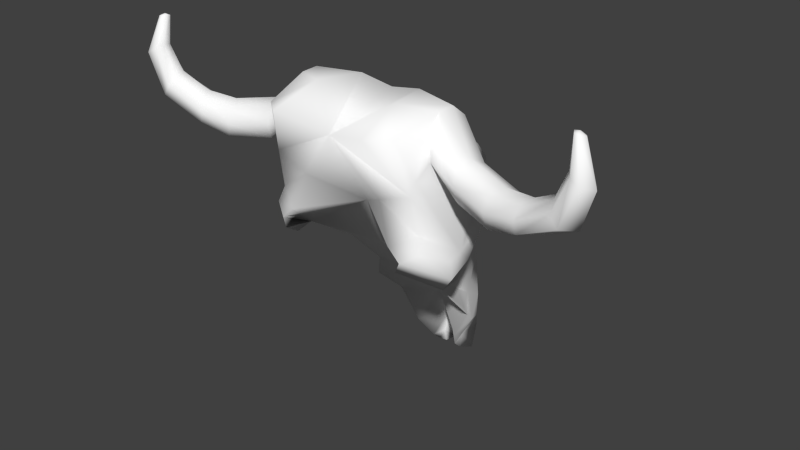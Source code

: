 # Source: NewSkullLP.blend  (saved by Blender 2.73.0; exported with 4.5.12 LTS)
import bpy
from mathutils import Matrix  # noqa: F401  (used for matrix-valued properties, if any)

bpy.ops.wm.read_factory_settings(use_empty=True)
scene = bpy.context.scene
scene.name = 'Scene'

# ---- collections
col_collection_1 = bpy.data.collections.new('Collection 1'); scene.collection.children.link(col_collection_1)

# ---- materials (node trees are filled in below, after node groups)
mat_skullmaterial = bpy.data.materials.new('SkullMaterial')
mat_skullmaterial.alpha_threshold = 0.0
mat_skullmaterial.use_transparent_shadow = False
mat_skullmaterial.diffuse_color = (1.0, 1.0, 1.0, 1.0)
mat_skullmaterial.specular_color = (0.5, 0.5, 0.5)
mat_skullmaterial.roughness = 0.5
mat_skullmaterial.specular_intensity = 1.0

# ---- material node trees

# ---- world
world_world = bpy.data.worlds.new('World'); scene.world = world_world
world_world.color = (0.05088, 0.05088, 0.05088)
world_world.use_sun_shadow = False
world_world.sun_shadow_jitter_overblur = 0.0
world_world.cycles.sampling_method = 'MANUAL'
world_world.cycles.sample_map_resolution = 256

# ---- meshes
me_untitled = bpy.data.meshes.new('Untitled')
me_untitled.from_pydata([(0.0, 11.05, 1.71), (0.0, 11.66, -3.18), (0.0, 8.516, -1.284), (3.154, 12.69, -1.167), (3.087, 10.93, -1.505), (0.0, 6.337, 4.09), (0.0, 2.76, 3.152), (9.397, 10.68, -2.201), (8.751, 11.34, -2.949), (9.453, 12.65, -2.16), (2.845, 12.17, -3.137), (1.558, 7.774, 2.641), (0.8951, 9.122, 2.818), (0.0, 8.956, 3.135), (1.759, 9.553, -2.656), (2.308, 8.011, -2.861), (3.233, 8.468, -2.295), (3.871, 7.291, -1.291), (3.594, 6.057, -1.35), (3.123, 10.43, 0.03925), (1.735, 2.339, 2.786), (1.648, 2.911, 3.607), (0.5729, 1.667, 4.45), (0.0, 4.361, 4.6), (0.0, 3.046, 4.839), (0.0, 1.386, 4.932), (0.0, -0.1763, 4.377), (0.0, 0.3244, 4.71), (8.64, 11.66, -2.606), (9.388, 13.84, -2.217), (10.02, 12.33, -2.484), (9.25, 14.01, -2.391), (6.11, 9.738, -2.364), (6.027, 10.83, -2.185), (7.332, 10.97, -2.396), (7.541, 11.16, -1.956), (6.571, 10.81, -1.267), (6.702, 9.673, -1.348), (3.081, 8.82, 0.8392), (2.884, 9.731, 2.01), (2.686, 8.57, 0.5314), (1.8, 12.89, -1.879), (1.343, 12.74, 0.03934), (0.0, 12.48, 0.1373), (1.369, 11.63, 1.42), (2.929, 9.944, 1.98), (2.896, 10.62, 1.474), (3.253, 9.44, 0.4856), (3.113, 10.06, -2.62), (3.189, 10.54, -2.433), (2.033, 12.23, -3.819), (2.592, 9.709, 2.119), (0.9369, 9.075, 2.306), (0.7072, 8.017, 1.847), (1.626, 4.635, 3.444), (0.0, 10.33, 2.315), (2.61, 9.992, 2.216), (0.0, 8.163, 3.42), (0.7674, 6.108, 3.768), (0.0, 4.176, 1.825), (2.337, 5.625, 0.3658), (0.0, 6.155, 0.01886), (0.0, 4.518, 1.444), (2.215, 3.298, 1.859), (2.411, 5.014, 2.069), (1.984, 4.179, 1.67), (3.342, 7.97, 1.632), (3.185, 6.665, 0.7624), (1.704, 3.38, 2.81), (3.415, 7.847, -2.478), (3.821, 7.412, -0.6329), (3.901, 6.536, -1.239), (3.748, 6.824, -0.0684), (3.638, 6.167, -0.557), (2.666, 7.114, -2.872), (2.816, 7.504, -2.861), (3.219, 11.34, 0.3939), (3.219, 12.2, 0.1959), (4.724, 11.11, -0.6671), (4.836, 10.51, -0.454), (4.79, 9.892, -0.6826), (4.435, 9.916, -1.749), (4.325, 10.59, -1.935), (3.141, 12.06, -1.653), (4.36, 11.19, -1.712), (3.177, 12.7, -0.4211), (4.529, 11.38, -1.174), (6.278, 11.06, -1.706), (0.0, 1.378, 3.895), (0.1856, -0.2685, 3.975), (0.3235, 0.1759, 4.034), (0.587, -0.5427, 4.432), (0.9575, 0.9549, 2.989), (0.5313, -0.2972, 3.967), (0.5645, 0.07181, 3.562), (0.8069, -0.448, 4.491), (1.682, 1.926, 3.216), (1.292, 1.567, 4.061), (0.7331, 0.4807, 3.864), (0.9496, 0.7956, 3.547), (0.9338, 0.747, 4.604), (0.9529, 2.685, 4.545), (0.7384, 3.992, 4.272), (0.0, 2.004, 4.996), (0.6104, 0.5105, 4.434), (0.4683, 1.449, 4.44), (8.709, 11.77, -2.205), (8.984, 11.54, -1.88), (9.291, 11.07, -1.856), (9.026, 10.9, -2.942), (9.704, 12.51, -3.021), (9.143, 12.82, -2.661), (9.35, 12.71, -2.934), (9.159, 13.97, -2.592), (9.075, 14.0, -2.442), (9.184, 12.79, -2.341), (9.069, 13.95, -2.289), (9.803, 12.46, -2.202), (9.472, 13.86, -2.359), (9.209, 13.92, -2.217), (9.326, 13.95, -2.595), (5.959, 10.31, -2.442), (7.372, 10.06, -2.619), (7.254, 10.54, -2.659), (7.811, 10.95, -1.551), (6.755, 10.26, -1.079), (7.978, 10.42, -1.429), (7.902, 9.902, -1.755), (3.289, 8.603, 1.018), (3.109, 8.106, 1.468), (0.891, 7.845, 2.156)], [], [(47, 49, 4, 19), (125, 37, 127, 126), (45, 0, 55, 56), (48, 70, 16), (12, 11, 130), (92, 96, 99, 94), (64, 11, 54, 68), (94, 99, 98, 93), (21, 102, 101, 97), (12, 130, 53, 52), (128, 45, 39, 38), (34, 35, 106, 28), (70, 72, 71, 17), (84, 86, 87, 33), (67, 66, 11, 64), (68, 54, 21, 96), (14, 48, 16, 15), (124, 126, 108, 107), (96, 21, 97, 99), (104, 105, 25, 27), (15, 16, 69, 75), (58, 57, 5), (71, 75, 69, 17), (36, 125, 126, 124), (1, 43, 42, 41), (1, 50, 48, 14), (28, 106, 115, 111), (10, 41, 3, 83), (59, 63, 20, 6), (33, 87, 35, 34), (109, 8, 112, 110), (49, 10, 83, 4), (16, 70, 17, 69), (123, 34, 28, 8), (44, 46, 76, 77), (85, 77, 78, 86), (99, 97, 98), (12, 13, 57, 58), (56, 55, 13, 12), (66, 70, 128, 129), (11, 66, 129, 130), (118, 120, 31), (56, 12, 52, 51), (11, 12, 58, 54), (50, 1, 41, 10), (77, 76, 79, 78), (121, 33, 34, 123), (8, 28, 111, 112), (78, 79, 125, 36), (81, 82, 121, 32), (89, 93, 91, 26), (130, 129, 40, 53), (129, 128, 38, 40), (90, 89, 26, 88), (45, 56, 51, 39), (40, 51, 52, 53), (126, 127, 7, 108), (38, 39, 51, 40), (93, 98, 95, 91), (108, 7, 30, 117), (1, 14, 2), (60, 67, 64, 65), (65, 64, 68, 63), (18, 74, 75, 71), (6, 20, 92, 88), (88, 92, 94, 90), (90, 94, 93, 89), (3, 85, 86, 84), (46, 47, 19, 76), (72, 73, 18, 71), (70, 45, 128), (2, 73, 61), (102, 23, 24, 101), (58, 5, 23, 102), (54, 58, 102, 21), (61, 60, 65, 62), (62, 65, 63, 59), (73, 15, 75, 74), (73, 60, 61), (73, 72, 67, 60), (73, 74, 18), (2, 14, 15, 73), (72, 70, 66, 67), (63, 68, 20), (20, 68, 96, 92), (48, 50, 10, 49), (41, 42, 85, 3), (0, 45, 46, 44), (42, 44, 77, 85), (43, 0, 44, 42), (70, 48, 49, 47), (45, 70, 47, 46), (112, 111, 114, 113), (98, 97, 100, 95), (35, 124, 107, 106), (22, 103, 25, 105), (101, 24, 103, 22), (97, 101, 22, 100), (76, 19, 80, 79), (100, 22, 105, 104), (91, 104, 27, 26), (111, 115, 116, 114), (95, 100, 104, 91), (29, 118, 31, 119), (119, 31, 114, 116), (31, 120, 113, 114), (117, 30, 118, 29), (9, 117, 29, 119), (115, 9, 119, 116), (30, 110, 120, 118), (110, 112, 113, 120), (87, 36, 124, 35), (7, 109, 110, 30), (107, 108, 117, 9), (82, 84, 33, 121), (83, 3, 84, 82), (127, 122, 109, 7), (106, 107, 9, 115), (86, 78, 36, 87), (79, 80, 37, 125), (122, 123, 8, 109), (80, 81, 32, 37), (19, 4, 81, 80), (32, 121, 123, 122), (4, 83, 82, 81), (37, 32, 122, 127)])
me_untitled.polygons.foreach_set('use_smooth', [True] * 126)
_uv = me_untitled.uv_layers.new(name='map1')
_uv.uv.foreach_set('vector', [0.6605, 0.683, 0.6814, 0.6834, 0.6838, 0.6874, 0.6667, 0.6942, 0.7736, 0.7819, 0.7788, 0.7724, 0.8024, 0.7852, 0.7984, 0.7952, 0.5553, 0.6803, 0.4974, 0.69, 0.4974, 0.6597, 0.5432, 0.6625, 0.6799, 0.6309, 0.6909, 0.5882, 0.7064, 0.6015, 0.5371, 0.5702, 0.5667, 0.5477, 0.5582, 0.5688, 0.5904, 0.3073, 0.5897, 0.332, 0.5823, 0.3077, 0.5859, 0.2953, 0.5966, 0.5041, 0.5667, 0.5477, 0.562, 0.5133, 0.5901, 0.4821, 0.5859, 0.2953, 0.5823, 0.3077, 0.5747, 0.2931, 0.5791, 0.2763, 0.5663, 0.3641, 0.5473, 0.3789, 0.5477, 0.3648, 0.5644, 0.3462, 0.5408, 0.5849, 0.5582, 0.5688, 0.5602, 0.5774, 0.5526, 0.5878, 0.646, 0.6077, 0.6276, 0.6434, 0.6215, 0.6391, 0.6373, 0.6119, 0.8052, 0.8686, 0.8102, 0.8622, 0.8221, 0.8682, 0.8174, 0.8744, 0.7315, 0.5784, 0.7237, 0.5701, 0.7402, 0.5703, 0.742, 0.5775, 0.6737, 0.8189, 0.6733, 0.8078, 0.6875, 0.8121, 0.6868, 0.823, 0.6345, 0.5461, 0.6203, 0.5568, 0.5924, 0.5486, 0.6095, 0.5231, 0.5778, 0.3927, 0.567, 0.4089, 0.5669, 0.3829, 0.5813, 0.3691, 0.8682, 0.5109, 0.8775, 0.535, 0.8456, 0.5492, 0.8384, 0.5218, 0.8241, 0.8403, 0.828, 0.831, 0.838, 0.8363, 0.8343, 0.8457, 0.5797, 0.3497, 0.5663, 0.3641, 0.5644, 0.3462, 0.5741, 0.328, 0.5266, 0.2778, 0.5155, 0.2938, 0.5048, 0.2861, 0.517, 0.2699, 0.807, 0.5386, 0.8079, 0.5575, 0.7987, 0.557, 0.7973, 0.5463, 0.5105, 0.5634, 0.4974, 0.5649, 0.4974, 0.5377, 0.7402, 0.5703, 0.7571, 0.5698, 0.7555, 0.5812, 0.742, 0.5775, 0.7564, 0.8071, 0.7624, 0.7994, 0.7901, 0.8133, 0.7854, 0.8211, 0.4974, 0.837, 0.4974, 0.7937, 0.5477, 0.7921, 0.5562, 0.8191, 0.9113, 0.498, 0.9204, 0.5144, 0.8775, 0.535, 0.8682, 0.5109, 0.8576, 0.8921, 0.8603, 0.8867, 0.8744, 0.8936, 0.8724, 0.8986, 0.6044, 0.8233, 0.5976, 0.8062, 0.6075, 0.8018, 0.6132, 0.814, 0.6667, 0.3947, 0.6214, 0.4078, 0.6181, 0.3916, 0.6655, 0.3714, 0.7343, 0.8368, 0.7387, 0.8289, 0.7682, 0.8414, 0.7625, 0.8479, 0.844, 0.9162, 0.8473, 0.9099, 0.8639, 0.9145, 0.8612, 0.9203, 0.6348, 0.8679, 0.6204, 0.8544, 0.6323, 0.842, 0.6433, 0.8589, 0.7447, 0.5876, 0.7315, 0.5784, 0.742, 0.5775, 0.7555, 0.5812, 0.8, 0.8752, 0.8052, 0.8686, 0.8174, 0.8744, 0.8124, 0.8808, 0.6009, 0.7394, 0.6139, 0.7255, 0.625, 0.7378, 0.6165, 0.7514, 0.6374, 0.7726, 0.6424, 0.7603, 0.6561, 0.7644, 0.6505, 0.7763, 0.5741, 0.328, 0.5598, 0.3314, 0.5698, 0.3114, 0.5062, 0.6012, 0.4974, 0.5982, 0.4974, 0.5649, 0.5105, 0.5634, 0.5316, 0.6464, 0.4974, 0.6381, 0.4974, 0.6211, 0.5154, 0.6287, 0.6378, 0.5714, 0.6606, 0.6075, 0.646, 0.6077, 0.6343, 0.5797, 0.5924, 0.5486, 0.6203, 0.5568, 0.613, 0.562, 0.5776, 0.5624, 0.9165, 0.9013, 0.919, 0.9058, 0.9148, 0.9063, 0.5738, 0.6514, 0.5484, 0.6317, 0.557, 0.629, 0.5783, 0.6447, 0.5667, 0.5477, 0.5371, 0.5702, 0.5409, 0.5363, 0.562, 0.5133, 0.523, 0.8723, 0.4974, 0.837, 0.5562, 0.8191, 0.5712, 0.8438, 0.6424, 0.7603, 0.6501, 0.7477, 0.6638, 0.753, 0.6561, 0.7644, 0.731, 0.8454, 0.7343, 0.8368, 0.7625, 0.8479, 0.7577, 0.855, 0.8544, 0.8977, 0.8576, 0.8921, 0.8724, 0.8986, 0.8699, 0.9036, 0.6862, 0.7753, 0.6938, 0.7659, 0.7093, 0.773, 0.7019, 0.7816, 0.6813, 0.8635, 0.6815, 0.8518, 0.6892, 0.8559, 0.6889, 0.8662, 0.5865, 0.2495, 0.5782, 0.2652, 0.5679, 0.2537, 0.5797, 0.249, 0.5776, 0.5624, 0.613, 0.562, 0.5962, 0.5885, 0.5711, 0.5798, 0.6343, 0.5797, 0.646, 0.6077, 0.6373, 0.6119, 0.626, 0.6036, 0.5966, 0.2659, 0.5865, 0.2495, 0.5797, 0.249, 0.0, 0.0, 0.6031, 0.6592, 0.5899, 0.658, 0.5938, 0.6504, 0.6034, 0.6532, 0.5962, 0.5885, 0.5847, 0.6257, 0.5615, 0.605, 0.5711, 0.5798, 0.8348, 0.8123, 0.8382, 0.8037, 0.849, 0.8105, 0.8451, 0.8183, 0.6373, 0.6119, 0.6215, 0.6391, 0.6082, 0.6324, 0.626, 0.6036, 0.5791, 0.2763, 0.5747, 0.2931, 0.565, 0.2824, 0.566, 0.2632, 0.8779, 0.8482, 0.8828, 0.843, 0.8942, 0.8557, 0.8889, 0.8595, 0.9033, 0.4719, 0.854, 0.489, 0.8373, 0.447, 0.6607, 0.4893, 0.6542, 0.5137, 0.6395, 0.488, 0.6437, 0.467, 0.6291, 0.4446, 0.6191, 0.4631, 0.6087, 0.4481, 0.6175, 0.4249, 0.7317, 0.5423, 0.7466, 0.5434, 0.7521, 0.5574, 0.7345, 0.557, 0.6234, 0.327, 0.6055, 0.3377, 0.5998, 0.3126, 0.6106, 0.3044, 0.6043, 0.2805, 0.5972, 0.2926, 0.5889, 0.2805, 0.5966, 0.2659, 0.5966, 0.2659, 0.5889, 0.2805, 0.5782, 0.2652, 0.5865, 0.2495, 0.6328, 0.8081, 0.6324, 0.7967, 0.6449, 0.8001, 0.6456, 0.8111, 0.6441, 0.6968, 0.6605, 0.683, 0.6667, 0.6942, 0.6502, 0.709, 0.7194, 0.5541, 0.7204, 0.5385, 0.7317, 0.5423, 0.7345, 0.557, 0.6606, 0.6075, 0.6276, 0.6434, 0.646, 0.6077, 0.8138, 0.4821, 0.6994, 0.4548, 0.0, 0.0, 0.5112, 0.4007, 0.4974, 0.4039, 0.4974, 0.3881, 0.5119, 0.3844, 0.509, 0.4442, 0.4974, 0.4454, 0.4974, 0.4234, 0.5099, 0.4208, 0.567, 0.4089, 0.5454, 0.4236, 0.5461, 0.3982, 0.5669, 0.3829, 0.6797, 0.4394, 0.6648, 0.4654, 0.6506, 0.4478, 0.6699, 0.4276, 0.6657, 0.4121, 0.6371, 0.4296, 0.6214, 0.4078, 0.6667, 0.3947, 0.7962, 0.5209, 0.8022, 0.5277, 0.794, 0.5382, 0.7896, 0.532, 0.6981, 0.501, 0.6811, 0.4836, 0.6994, 0.4548, 0.6886, 0.5246, 0.6828, 0.5492, 0.6673, 0.5337, 0.6737, 0.5078, 0.7423, 0.5235, 0.7425, 0.5322, 0.7324, 0.5338, 0.8373, 0.447, 0.854, 0.489, 0.8275, 0.5013, 0.8138, 0.4821, 0.6634, 0.5786, 0.6606, 0.6075, 0.6378, 0.5714, 0.6479, 0.5622, 0.6175, 0.4249, 0.6003, 0.4268, 0.6115, 0.4012, 0.5986, 0.3551, 0.5955, 0.3735, 0.5877, 0.354, 0.5942, 0.3357, 0.6272, 0.9056, 0.5927, 0.8976, 0.6014, 0.8824, 0.6262, 0.8894, 0.5976, 0.8062, 0.5961, 0.79, 0.6075, 0.7895, 0.6075, 0.8018, 0.4974, 0.69, 0.5553, 0.6803, 0.5779, 0.6972, 0.5476, 0.7094, 0.5982, 0.7564, 0.6009, 0.7394, 0.6165, 0.7514, 0.6121, 0.7647, 0.4974, 0.7237, 0.4974, 0.69, 0.5476, 0.7094, 0.5427, 0.7332, 0.6606, 0.6075, 0.6799, 0.6309, 0.6776, 0.6494, 0.6591, 0.6485, 0.6323, 0.6504, 0.6606, 0.6075, 0.6591, 0.6485, 0.6324, 0.6667, 0.8941, 0.9089, 0.8953, 0.9057, 0.9032, 0.9071, 0.9026, 0.9096, 0.5698, 0.3114, 0.5598, 0.3314, 0.555, 0.3192, 0.5608, 0.3016, 0.8197, 0.8485, 0.8241, 0.8403, 0.8343, 0.8457, 0.8305, 0.8542, 0.5091, 0.3314, 0.4974, 0.3336, 0.497, 0.3082, 0.5091, 0.3117, 0.5121, 0.3716, 0.4974, 0.3748, 0.4974, 0.3637, 0.5118, 0.3593, 0.5598, 0.3314, 0.5468, 0.3513, 0.5451, 0.338, 0.555, 0.3192, 0.6715, 0.7239, 0.6845, 0.7155, 0.6951, 0.7258, 0.6839, 0.7331, 0.5436, 0.2997, 0.5361, 0.3141, 0.5291, 0.305, 0.5335, 0.289, 0.5374, 0.2606, 0.5266, 0.2778, 0.517, 0.2699, 0.5267, 0.2552, 0.8953, 0.9057, 0.8962, 0.9024, 0.9036, 0.9046, 0.9032, 0.9071, 0.5474, 0.2813, 0.5436, 0.2997, 0.5335, 0.289, 0.544, 0.2711, 0.9138, 0.9004, 0.9165, 0.9013, 0.9148, 0.9063, 0.9125, 0.9034, 0.9125, 0.9034, 0.9148, 0.9063, 0.9114, 0.9072, 0.9105, 0.9048, 0.9148, 0.9063, 0.9127, 0.9124, 0.9108, 0.9103, 0.9114, 0.9072, 0.9036, 0.8804, 0.9066, 0.8773, 0.9134, 0.8864, 0.9103, 0.8886, 0.8985, 0.8916, 0.8996, 0.8877, 0.9063, 0.894, 0.9053, 0.8968, 0.8978, 0.8952, 0.8985, 0.8916, 0.9053, 0.8968, 0.9045, 0.8995, 0.9066, 0.8773, 0.9104, 0.8749, 0.9169, 0.8849, 0.9134, 0.8864, 0.8893, 0.9197, 0.8909, 0.9159, 0.901, 0.9151, 0.9002, 0.9182, 0.7502, 0.8144, 0.7564, 0.8071, 0.7854, 0.8211, 0.7801, 0.8283, 0.8828, 0.843, 0.8884, 0.8388, 0.8993, 0.8537, 0.8942, 0.8557, 0.867, 0.8678, 0.8698, 0.8609, 0.8814, 0.8705, 0.8791, 0.8766, 0.6758, 0.8297, 0.6737, 0.8189, 0.6868, 0.823, 0.6876, 0.8338, 0.6373, 0.8188, 0.6328, 0.8081, 0.6456, 0.8111, 0.65, 0.8215, 0.8382, 0.8037, 0.8419, 0.7958, 0.8533, 0.8035, 0.849, 0.8105, 0.8647, 0.8746, 0.867, 0.8678, 0.8791, 0.8766, 0.8775, 0.8826, 0.6799, 0.7855, 0.6862, 0.7753, 0.7019, 0.7816, 0.6953, 0.7911, 0.7109, 0.7499, 0.7192, 0.7424, 0.7315, 0.7487, 0.7244, 0.7567, 0.7867, 0.8955, 0.7905, 0.8886, 0.8029, 0.8943, 0.7989, 0.9012, 0.7192, 0.7424, 0.7268, 0.7347, 0.738, 0.7405, 0.7315, 0.7487, 0.6845, 0.7155, 0.6974, 0.7107, 0.7061, 0.7204, 0.6951, 0.7258, 0.7269, 0.8736, 0.7277, 0.864, 0.7512, 0.8708, 0.7494, 0.8795, 0.6607, 0.8525, 0.6524, 0.8422, 0.6636, 0.8426, 0.6689, 0.8546, 0.7788, 0.7724, 0.7834, 0.7624, 0.8065, 0.7752, 0.8024, 0.7852])
me_untitled.materials.append(mat_skullmaterial)
me_untitled.use_remesh_preserve_volume = False
me_untitled.use_remesh_preserve_attributes = False
me_untitled.use_mirror_vertex_groups = False
me_untitled.update()

# ---- objects
ob_skull = bpy.data.objects.new('Skull', me_untitled)

# ---- transforms, parenting, visibility, modifiers, constraints
ob_skull.location = (0.0, 0.0, 0.0)
ob_skull.rotation_euler = (1.571, -0.0, 3.142)
ob_skull.scale = (0.01, 0.01, 0.01)
ob_skull.color = (0.8, 0.8, 0.8, 1.0)
ob_skull.lineart.crease_threshold = 0.0
_m = ob_skull.modifiers.new('Mirror', 'MIRROR')
_m.use_clip = True

# ---- collection membership
col_collection_1.objects.link(ob_skull)

# ---- scene / render settings (as saved in the file)
scene.frame_start = 1; scene.frame_end = 250; scene.frame_set(1)
scene.render.engine = 'BLENDER_EEVEE_NEXT'
scene.render.resolution_percentage = 50
scene.render.dither_intensity = 0.0
scene.cycles.use_denoising = False
scene.cycles.samples = 10
scene.cycles.sampling_pattern = 'TABULATED_SOBOL'
scene.cycles.light_sampling_threshold = 0.0
scene.cycles.use_adaptive_sampling = False
scene.cycles.use_light_tree = False
scene.cycles.blur_glossy = 0.0
scene.cycles.pixel_filter_type = 'GAUSSIAN'
scene.cycles.sample_clamp_indirect = 0.0
scene.view_settings.view_transform = 'Standard'
bpy.context.view_layer.update()

# ---- added for rendering (the .blend has no active camera and no usable light): camera, sun
cam_auto = bpy.data.cameras.new('AutoCamera')
cam_auto.lens = 50.0
cam_auto.sensor_width = 36.0
cam_auto.clip_end = 1000.0
ob_auto_camera = bpy.data.objects.new('AutoCamera', cam_auto)
scene.collection.objects.link(ob_auto_camera)
ob_auto_camera.location = (0.243242, -0.286009, 0.261926)
ob_auto_camera.rotation_euler = (1.09748, -7.21219e-08, 0.694738)
scene.camera = ob_auto_camera
light_auto_sun = bpy.data.lights.new('AutoSun', 'SUN')
light_auto_sun.energy = 3.0
light_auto_sun.angle = 0.0523599
ob_auto_sun = bpy.data.objects.new('AutoSun', light_auto_sun)
scene.collection.objects.link(ob_auto_sun)
ob_auto_sun.rotation_euler = (0.872665, 0.174533, 0.523599)
bpy.context.view_layer.update()
